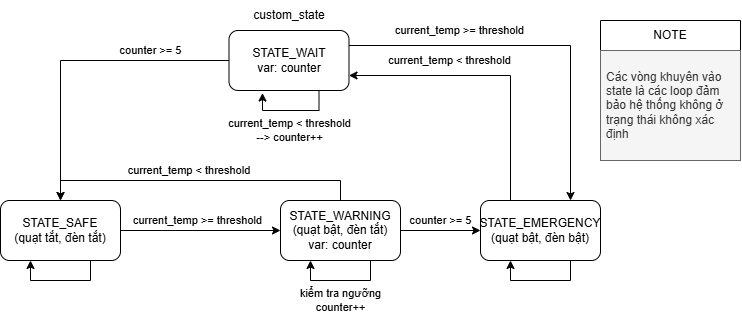

The diagram above was exported from draw.io. Its source (the exported page's mxGraphModel, read from the mxfile embedded in the PNG):
<mxGraphModel dx="1004" dy="557" grid="1" gridSize="10" guides="1" tooltips="1" connect="1" arrows="1" fold="1" page="1" pageScale="1" pageWidth="850" pageHeight="1100" math="0" shadow="0">
  <root>
    <mxCell id="0" />
    <mxCell id="1" parent="0" />
    <mxCell id="SwIxX7OWADQdvxgdUEhu-8" edge="1" parent="1" source="SwIxX7OWADQdvxgdUEhu-5" style="edgeStyle=orthogonalEdgeStyle;rounded=0;orthogonalLoop=1;jettySize=auto;html=1;exitX=1;exitY=0.5;exitDx=0;exitDy=0;" target="SwIxX7OWADQdvxgdUEhu-6">
      <mxGeometry relative="1" as="geometry" />
    </mxCell>
    <mxCell id="SwIxX7OWADQdvxgdUEhu-9" connectable="0" parent="SwIxX7OWADQdvxgdUEhu-8" style="edgeLabel;html=1;align=center;verticalAlign=middle;resizable=0;points=[];" value="&lt;div style=&quot;text-align: start;&quot;&gt;&lt;span style=&quot;background-color: light-dark(#ffffff, var(--ge-dark-color, #121212)); color: light-dark(rgb(0, 0, 0), rgb(255, 255, 255));&quot;&gt;current_temp &amp;gt;= threshold&lt;/span&gt;&lt;/div&gt;" vertex="1">
      <mxGeometry relative="1" x="-0.0464" as="geometry">
        <mxPoint y="-10" as="offset" />
      </mxGeometry>
    </mxCell>
    <mxCell id="SwIxX7OWADQdvxgdUEhu-5" parent="1" style="rounded=1;whiteSpace=wrap;html=1;" value="STATE_SAFE&lt;br&gt;(quạt tắt, đèn tắt)" vertex="1">
      <mxGeometry height="60" width="120" x="40" y="260" as="geometry" />
    </mxCell>
    <mxCell id="SwIxX7OWADQdvxgdUEhu-10" edge="1" parent="1" source="SwIxX7OWADQdvxgdUEhu-6" style="edgeStyle=orthogonalEdgeStyle;rounded=0;orthogonalLoop=1;jettySize=auto;html=1;exitX=0.5;exitY=0;exitDx=0;exitDy=0;entryX=0.5;entryY=0;entryDx=0;entryDy=0;" target="SwIxX7OWADQdvxgdUEhu-5">
      <mxGeometry relative="1" as="geometry">
        <Array as="points">
          <mxPoint x="380" y="240" />
          <mxPoint x="100" y="240" />
        </Array>
      </mxGeometry>
    </mxCell>
    <mxCell id="SwIxX7OWADQdvxgdUEhu-14" edge="1" parent="1" source="SwIxX7OWADQdvxgdUEhu-6" style="edgeStyle=orthogonalEdgeStyle;rounded=0;orthogonalLoop=1;jettySize=auto;html=1;exitX=1;exitY=0.5;exitDx=0;exitDy=0;entryX=0;entryY=0.5;entryDx=0;entryDy=0;" target="SwIxX7OWADQdvxgdUEhu-7">
      <mxGeometry relative="1" as="geometry" />
    </mxCell>
    <mxCell id="SwIxX7OWADQdvxgdUEhu-15" connectable="0" parent="SwIxX7OWADQdvxgdUEhu-14" style="edgeLabel;html=1;align=center;verticalAlign=middle;resizable=0;points=[];" value="counter &amp;gt;= 5" vertex="1">
      <mxGeometry relative="1" x="-0.0159" y="1" as="geometry">
        <mxPoint y="-9" as="offset" />
      </mxGeometry>
    </mxCell>
    <mxCell id="SwIxX7OWADQdvxgdUEhu-6" parent="1" style="rounded=1;whiteSpace=wrap;html=1;" value="STATE_WARNING&lt;br&gt;(quạt bật, đèn tắt)&lt;br&gt;var: counter" vertex="1">
      <mxGeometry height="60" width="120" x="320" y="260" as="geometry" />
    </mxCell>
    <mxCell id="SwIxX7OWADQdvxgdUEhu-23" edge="1" parent="1" source="SwIxX7OWADQdvxgdUEhu-7" style="edgeStyle=orthogonalEdgeStyle;rounded=0;orthogonalLoop=1;jettySize=auto;html=1;exitX=0.25;exitY=0;exitDx=0;exitDy=0;entryX=1;entryY=0.75;entryDx=0;entryDy=0;" target="SwIxX7OWADQdvxgdUEhu-18">
      <mxGeometry relative="1" as="geometry" />
    </mxCell>
    <mxCell id="SwIxX7OWADQdvxgdUEhu-24" connectable="0" parent="SwIxX7OWADQdvxgdUEhu-23" style="edgeLabel;html=1;align=center;verticalAlign=middle;resizable=0;points=[];" value="current_temp &amp;lt; threshold" vertex="1">
      <mxGeometry relative="1" x="0.302" y="-1" as="geometry">
        <mxPoint y="-14" as="offset" />
      </mxGeometry>
    </mxCell>
    <mxCell id="SwIxX7OWADQdvxgdUEhu-7" parent="1" style="rounded=1;whiteSpace=wrap;html=1;verticalAlign=middle;" value="STATE_EMERGENCY&lt;br&gt;(quạt bật, đèn bật)" vertex="1">
      <mxGeometry height="60" width="120" x="520" y="260" as="geometry" />
    </mxCell>
    <mxCell id="SwIxX7OWADQdvxgdUEhu-11" connectable="0" parent="1" style="edgeLabel;html=1;align=center;verticalAlign=middle;resizable=0;points=[];" value="&lt;div style=&quot;text-align: start;&quot;&gt;&lt;span style=&quot;background-color: light-dark(#ffffff, var(--ge-dark-color, #121212)); color: light-dark(rgb(0, 0, 0), rgb(255, 255, 255));&quot;&gt;current_temp &amp;lt; threshold&amp;nbsp;&lt;/span&gt;&lt;/div&gt;" vertex="1">
      <mxGeometry x="230" y="230" as="geometry" />
    </mxCell>
    <mxCell id="SwIxX7OWADQdvxgdUEhu-12" edge="1" parent="1" source="SwIxX7OWADQdvxgdUEhu-6" style="edgeStyle=orthogonalEdgeStyle;rounded=0;orthogonalLoop=1;jettySize=auto;html=1;innerLoopWaypoints=1;exitX=0.75;exitY=1;exitDx=0;exitDy=0;entryX=0.25;entryY=1;entryDx=0;entryDy=0;" target="SwIxX7OWADQdvxgdUEhu-6">
      <mxGeometry relative="1" as="geometry">
        <Array as="points">
          <mxPoint x="410" y="340" />
          <mxPoint x="350" y="340" />
        </Array>
      </mxGeometry>
    </mxCell>
    <mxCell id="SwIxX7OWADQdvxgdUEhu-13" connectable="0" parent="SwIxX7OWADQdvxgdUEhu-12" style="edgeLabel;html=1;align=center;verticalAlign=middle;resizable=0;points=[];" value="kiểm tra ngưỡng&lt;br&gt;counter++" vertex="1">
      <mxGeometry relative="1" x="-0.0068" y="1" as="geometry">
        <mxPoint y="19" as="offset" />
      </mxGeometry>
    </mxCell>
    <mxCell id="SwIxX7OWADQdvxgdUEhu-25" edge="1" parent="1" source="SwIxX7OWADQdvxgdUEhu-18" style="edgeStyle=orthogonalEdgeStyle;rounded=0;orthogonalLoop=1;jettySize=auto;html=1;exitX=1;exitY=0.25;exitDx=0;exitDy=0;entryX=0.75;entryY=0;entryDx=0;entryDy=0;" target="SwIxX7OWADQdvxgdUEhu-7">
      <mxGeometry relative="1" as="geometry" />
    </mxCell>
    <mxCell id="SwIxX7OWADQdvxgdUEhu-30" connectable="0" parent="SwIxX7OWADQdvxgdUEhu-25" style="edgeLabel;html=1;align=center;verticalAlign=middle;resizable=0;points=[];" value="current_temp &amp;gt;= threshold" vertex="1">
      <mxGeometry relative="1" x="-0.4157" y="1" as="geometry">
        <mxPoint y="-14" as="offset" />
      </mxGeometry>
    </mxCell>
    <mxCell id="SwIxX7OWADQdvxgdUEhu-28" edge="1" parent="1" source="SwIxX7OWADQdvxgdUEhu-18" style="edgeStyle=orthogonalEdgeStyle;rounded=0;orthogonalLoop=1;jettySize=auto;html=1;exitX=0;exitY=0.5;exitDx=0;exitDy=0;">
      <mxGeometry relative="1" as="geometry">
        <mxPoint x="100" y="260" as="targetPoint" />
      </mxGeometry>
    </mxCell>
    <mxCell id="SwIxX7OWADQdvxgdUEhu-29" connectable="0" parent="SwIxX7OWADQdvxgdUEhu-28" style="edgeLabel;html=1;align=center;verticalAlign=middle;resizable=0;points=[];" value="counter &amp;gt;= 5" vertex="1">
      <mxGeometry relative="1" x="-0.4587" y="1" as="geometry">
        <mxPoint x="5" y="-11" as="offset" />
      </mxGeometry>
    </mxCell>
    <mxCell id="SwIxX7OWADQdvxgdUEhu-18" parent="1" style="rounded=1;whiteSpace=wrap;html=1;" value="STATE_WAIT&lt;br&gt;var: counter" vertex="1">
      <mxGeometry height="60" width="120" x="268.5" y="90" as="geometry" />
    </mxCell>
    <mxCell id="SwIxX7OWADQdvxgdUEhu-21" parent="1" style="text;html=1;whiteSpace=wrap;strokeColor=none;fillColor=none;align=center;verticalAlign=middle;rounded=0;" value="custom_state" vertex="1">
      <mxGeometry height="30" width="60" x="298.5" y="60" as="geometry" />
    </mxCell>
    <mxCell id="SwIxX7OWADQdvxgdUEhu-26" edge="1" parent="1" source="SwIxX7OWADQdvxgdUEhu-18" style="edgeStyle=orthogonalEdgeStyle;rounded=0;orthogonalLoop=1;jettySize=auto;html=1;innerLoopWaypoints=1;exitX=0.75;exitY=1;exitDx=0;exitDy=0;entryX=0.279;entryY=1.042;entryDx=0;entryDy=0;entryPerimeter=0;" target="SwIxX7OWADQdvxgdUEhu-18">
      <mxGeometry relative="1" as="geometry" />
    </mxCell>
    <mxCell id="SwIxX7OWADQdvxgdUEhu-27" connectable="0" parent="SwIxX7OWADQdvxgdUEhu-26" style="edgeLabel;html=1;align=center;verticalAlign=middle;resizable=0;points=[];" value="current_temp &amp;lt; threshold&lt;br&gt;--&amp;gt; counter++" vertex="1">
      <mxGeometry relative="1" x="0.0002" y="-1" as="geometry">
        <mxPoint x="-3" y="21" as="offset" />
      </mxGeometry>
    </mxCell>
    <mxCell id="SwIxX7OWADQdvxgdUEhu-31" edge="1" parent="1" source="SwIxX7OWADQdvxgdUEhu-7" style="edgeStyle=orthogonalEdgeStyle;rounded=0;orthogonalLoop=1;jettySize=auto;html=1;innerLoopWaypoints=1;exitX=0.75;exitY=1;exitDx=0;exitDy=0;entryX=0.25;entryY=1;entryDx=0;entryDy=0;" target="SwIxX7OWADQdvxgdUEhu-7">
      <mxGeometry relative="1" as="geometry">
        <Array as="points">
          <mxPoint x="610" y="340" />
          <mxPoint x="550" y="340" />
        </Array>
      </mxGeometry>
    </mxCell>
    <mxCell id="SwIxX7OWADQdvxgdUEhu-32" edge="1" parent="1" source="SwIxX7OWADQdvxgdUEhu-5" style="edgeStyle=orthogonalEdgeStyle;rounded=0;orthogonalLoop=1;jettySize=auto;html=1;innerLoopWaypoints=1;exitX=0.75;exitY=1;exitDx=0;exitDy=0;entryX=0.25;entryY=1;entryDx=0;entryDy=0;" target="SwIxX7OWADQdvxgdUEhu-5">
      <mxGeometry relative="1" as="geometry" />
    </mxCell>
    <mxCell id="SwIxX7OWADQdvxgdUEhu-34" parent="1" style="swimlane;fontStyle=0;childLayout=stackLayout;horizontal=1;startSize=30;horizontalStack=0;resizeParent=1;resizeParentMax=0;resizeLast=0;collapsible=1;marginBottom=0;whiteSpace=wrap;html=1;" value="NOTE" vertex="1">
      <mxGeometry height="140" width="140" x="640" y="80" as="geometry" />
    </mxCell>
    <mxCell id="SwIxX7OWADQdvxgdUEhu-36" parent="SwIxX7OWADQdvxgdUEhu-34" style="text;strokeColor=#666666;fillColor=#f5f5f5;align=left;verticalAlign=middle;spacingLeft=4;spacingRight=4;overflow=hidden;points=[[0,0.5],[1,0.5]];portConstraint=eastwest;rotatable=0;whiteSpace=wrap;html=1;fontColor=#333333;" value="Các vòng khuyên vào state là các loop đảm bảo hệ thống không ở trạng thái không xác định" vertex="1">
      <mxGeometry height="110" width="140" y="30" as="geometry" />
    </mxCell>
  </root>
</mxGraphModel>